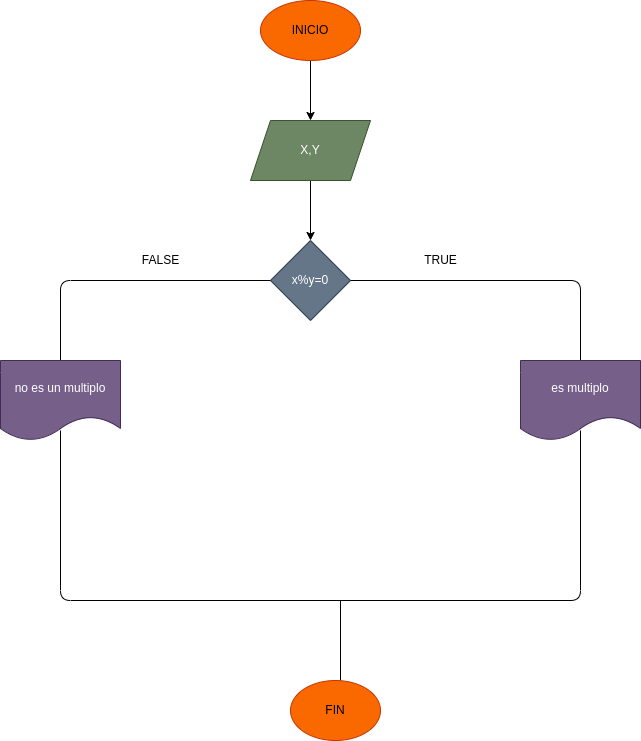

The diagram above was exported from draw.io. Its source (the exported page's mxGraphModel, read from the mxfile embedded in the PNG):
<mxGraphModel dx="637" dy="397" grid="1" gridSize="10" guides="1" tooltips="1" connect="1" arrows="1" fold="1" page="1" pageScale="1" pageWidth="2339" pageHeight="3300" math="0" shadow="0">
  <root>
    <mxCell id="0" />
    <mxCell id="1" parent="0" />
    <mxCell id="3" style="edgeStyle=none;html=1;" edge="1" parent="1" source="2">
      <mxGeometry relative="1" as="geometry">
        <mxPoint x="450" y="120" as="targetPoint" />
      </mxGeometry>
    </mxCell>
    <mxCell id="2" value="INICIO" style="ellipse;whiteSpace=wrap;html=1;fillColor=#fa6800;fontColor=#000000;strokeColor=#C73500;" vertex="1" parent="1">
      <mxGeometry x="400" width="100" height="60" as="geometry" />
    </mxCell>
    <mxCell id="5" style="edgeStyle=none;html=1;" edge="1" parent="1" source="4">
      <mxGeometry relative="1" as="geometry">
        <mxPoint x="450" y="240" as="targetPoint" />
      </mxGeometry>
    </mxCell>
    <mxCell id="4" value="X,Y" style="shape=parallelogram;perimeter=parallelogramPerimeter;whiteSpace=wrap;html=1;fixedSize=1;fillColor=#6d8764;fontColor=#ffffff;strokeColor=#3A5431;" vertex="1" parent="1">
      <mxGeometry x="390" y="120" width="120" height="60" as="geometry" />
    </mxCell>
    <mxCell id="6" value="x%y=0" style="rhombus;whiteSpace=wrap;html=1;fillColor=#647687;fontColor=#ffffff;strokeColor=#314354;" vertex="1" parent="1">
      <mxGeometry x="410" y="240" width="80" height="80" as="geometry" />
    </mxCell>
    <mxCell id="7" value="" style="endArrow=none;html=1;exitX=1;exitY=0.5;exitDx=0;exitDy=0;" edge="1" parent="1" source="6">
      <mxGeometry width="50" height="50" relative="1" as="geometry">
        <mxPoint x="470" y="390" as="sourcePoint" />
        <mxPoint x="720" y="360" as="targetPoint" />
        <Array as="points">
          <mxPoint x="720" y="280" />
        </Array>
      </mxGeometry>
    </mxCell>
    <mxCell id="8" value="" style="endArrow=none;html=1;entryX=0;entryY=0.5;entryDx=0;entryDy=0;" edge="1" parent="1" target="6">
      <mxGeometry width="50" height="50" relative="1" as="geometry">
        <mxPoint x="200" y="360" as="sourcePoint" />
        <mxPoint x="330" y="270" as="targetPoint" />
        <Array as="points">
          <mxPoint x="200" y="280" />
        </Array>
      </mxGeometry>
    </mxCell>
    <mxCell id="9" value="no es un multiplo" style="shape=document;whiteSpace=wrap;html=1;boundedLbl=1;fillColor=#76608a;fontColor=#ffffff;strokeColor=#432D57;" vertex="1" parent="1">
      <mxGeometry x="140" y="360" width="120" height="80" as="geometry" />
    </mxCell>
    <mxCell id="10" value="es multiplo" style="shape=document;whiteSpace=wrap;html=1;boundedLbl=1;fillColor=#76608a;fontColor=#ffffff;strokeColor=#432D57;" vertex="1" parent="1">
      <mxGeometry x="660" y="360" width="120" height="80" as="geometry" />
    </mxCell>
    <mxCell id="11" value="" style="endArrow=none;html=1;" edge="1" parent="1">
      <mxGeometry width="50" height="50" relative="1" as="geometry">
        <mxPoint x="200" y="430" as="sourcePoint" />
        <mxPoint x="720" y="430" as="targetPoint" />
        <Array as="points">
          <mxPoint x="200" y="600" />
          <mxPoint x="720" y="600" />
        </Array>
      </mxGeometry>
    </mxCell>
    <mxCell id="12" value="" style="endArrow=none;html=1;" edge="1" parent="1">
      <mxGeometry width="50" height="50" relative="1" as="geometry">
        <mxPoint x="480" y="680" as="sourcePoint" />
        <mxPoint x="480" y="600" as="targetPoint" />
      </mxGeometry>
    </mxCell>
    <mxCell id="13" value="FIN" style="ellipse;whiteSpace=wrap;html=1;fillColor=#fa6800;fontColor=#000000;strokeColor=#C73500;" vertex="1" parent="1">
      <mxGeometry x="430" y="680" width="90" height="60" as="geometry" />
    </mxCell>
    <mxCell id="14" value="FALSE" style="text;html=1;align=center;verticalAlign=middle;resizable=0;points=[];autosize=1;strokeColor=none;fillColor=none;" vertex="1" parent="1">
      <mxGeometry x="270" y="245" width="60" height="30" as="geometry" />
    </mxCell>
    <mxCell id="15" value="TRUE" style="text;html=1;align=center;verticalAlign=middle;resizable=0;points=[];autosize=1;strokeColor=none;fillColor=none;" vertex="1" parent="1">
      <mxGeometry x="550" y="245" width="60" height="30" as="geometry" />
    </mxCell>
  </root>
</mxGraphModel>